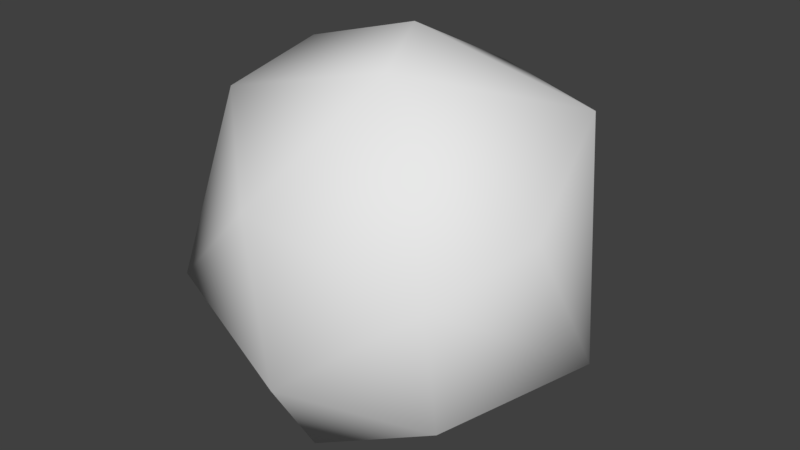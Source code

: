# Source: 07_outline.blend  (saved by Blender 2.79.0; exported with 4.5.12 LTS)
import bpy
from mathutils import Matrix  # noqa: F401  (used for matrix-valued properties, if any)

bpy.ops.wm.read_factory_settings(use_empty=True)
scene = bpy.context.scene
scene.name = 'Scene'

# ---- collections
col_collection_1 = bpy.data.collections.new('Collection 1'); scene.collection.children.link(col_collection_1)

# ---- materials (node trees are filled in below, after node groups)
mat_material = bpy.data.materials.new('Material')
mat_material.alpha_threshold = 0.0
mat_material.use_transparent_shadow = False
mat_material.roughness = 0.5
mat_material.line_color = (0.0, 0.0, 0.0, 1.0)

# ---- material node trees

# ---- world
world_world = bpy.data.worlds.new('World'); scene.world = world_world
world_world.color = (0.05088, 0.05088, 0.05088)
world_world.use_sun_shadow = False
world_world.sun_shadow_jitter_overblur = 0.0
world_world.cycles.sampling_method = 'MANUAL'

# ---- meshes
me_cube = bpy.data.meshes.new('Cube')
me_cube.from_pydata([(0.1641, -0.3275, -0.6341), (2.4, -1.962, 0.06825), (1.056, -1.98, -0.6758), (1.048, -0.5987, 2.859), (-0.1126, -0.6131, 2.513), (1.578, -1.591, 2.795), (2.841, -1.336, 1.679), (2.875, -0.4516, 0.1633), (1.143, -2.542, 0.2356), (0.8374, -2.463, 1.725), (-0.4876, -2.001, 0.5114), (-0.2936, -1.478, 2.227), (1.069, 0.8239, 0.3668), (1.979, 0.6016, 1.044), (1.212, 0.5125, 2.278), (2.484, -2.231, 1.362), (-0.6633, -0.02759, 1.346), (1.869, -0.1096, -0.7016), (-0.3814, -1.536, -0.02732), (-0.3094, 0.2315, 0.6489), (2.598, -0.2197, 2.334)], [], [(17, 2, 1), (17, 0, 2), (3, 4, 14), (4, 5, 11), (7, 6, 20), (7, 20, 13), (7, 15, 6), (15, 7, 1), (9, 15, 8), (9, 8, 10), (10, 2, 18), (16, 10, 18), (10, 11, 9), (16, 19, 12, 14), (11, 16, 4), (16, 18, 19), (19, 18, 0), (12, 13, 14), (14, 13, 20), (0, 17, 12), (17, 1, 7), (0, 18, 2), (3, 20, 5), (3, 14, 20), (4, 16, 14), (3, 5, 4), (5, 9, 11), (5, 15, 9), (6, 5, 20), (6, 15, 5), (15, 1, 8), (8, 1, 2), (8, 2, 10), (16, 11, 10), (12, 17, 13), (13, 17, 7), (12, 19, 0)])
me_cube.polygons.foreach_set('use_smooth', [True] * 37)
me_cube.materials.append(mat_material)
me_cube.use_remesh_preserve_volume = False
me_cube.use_remesh_preserve_attributes = False
me_cube.use_mirror_vertex_groups = False
me_cube.update()

# ---- objects
ob_cube = bpy.data.objects.new('Cube', me_cube)

# ---- transforms, parenting, visibility, modifiers, constraints
ob_cube.location = (0.0, 0.0, 0.0)
ob_cube.lock_rotations_4d = False
ob_cube.empty_display_type = 'ARROWS'
ob_cube.lineart.crease_threshold = 0.0

# ---- collection membership
col_collection_1.objects.link(ob_cube)

# ---- scene / render settings (as saved in the file)
scene.frame_start = 1; scene.frame_end = 250; scene.frame_set(1)
scene.render.engine = 'BLENDER_EEVEE_NEXT'
scene.render.resolution_percentage = 50
scene.render.dither_intensity = 0.0
scene.cycles.use_denoising = False
scene.cycles.samples = 128
scene.cycles.sampling_pattern = 'TABULATED_SOBOL'
scene.cycles.use_adaptive_sampling = False
scene.cycles.use_light_tree = False
scene.cycles.blur_glossy = 0.0
scene.cycles.sample_clamp_indirect = 0.0
scene.view_settings.view_transform = 'Standard'
bpy.context.view_layer.update()

# ---- added for rendering (the .blend has no active camera and no usable light): camera, sun
cam_auto = bpy.data.cameras.new('AutoCamera')
cam_auto.lens = 50.0
cam_auto.sensor_width = 36.0
cam_auto.clip_end = 1000.0
ob_auto_camera = bpy.data.objects.new('AutoCamera', cam_auto)
scene.collection.objects.link(ob_auto_camera)
ob_auto_camera.location = (6.69826, -7.56971, 5.55242)
ob_auto_camera.rotation_euler = (1.09748, -7.21219e-08, 0.694738)
scene.camera = ob_auto_camera
light_auto_sun = bpy.data.lights.new('AutoSun', 'SUN')
light_auto_sun.energy = 3.0
light_auto_sun.angle = 0.0523599
ob_auto_sun = bpy.data.objects.new('AutoSun', light_auto_sun)
scene.collection.objects.link(ob_auto_sun)
ob_auto_sun.rotation_euler = (0.872665, 0.174533, 0.523599)
bpy.context.view_layer.update()
